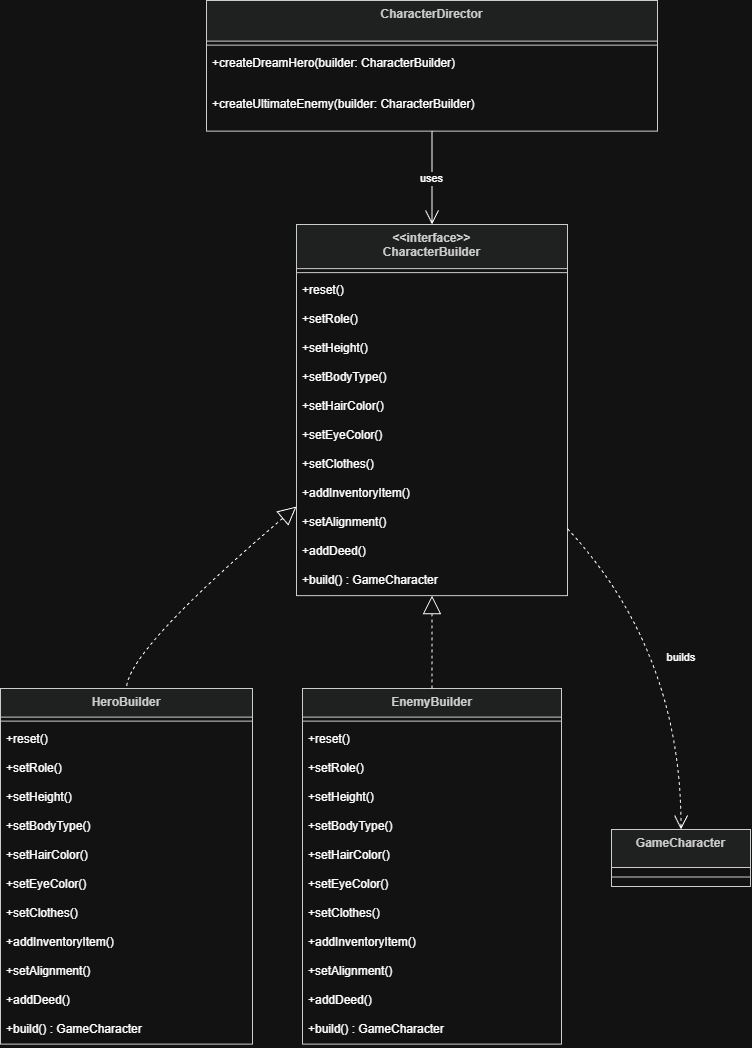

The diagram above was exported from draw.io. Its source (the exported page's mxGraphModel, read from the mxfile embedded in the PNG):
<mxGraphModel dx="1429" dy="770" grid="1" gridSize="10" guides="1" tooltips="1" connect="1" arrows="1" fold="1" page="1" pageScale="1" pageWidth="827" pageHeight="1169" math="0" shadow="0">
  <root>
    <mxCell id="0" />
    <mxCell id="1" parent="0" />
    <mxCell id="2" parent="1" style="swimlane;fontStyle=1;align=center;verticalAlign=top;childLayout=stackLayout;horizontal=1;startSize=44.07692307692307;horizontalStack=0;resizeParent=1;resizeParentMax=0;resizeLast=0;collapsible=0;marginBottom=0;fillColor=light-dark(#eeeeee,#1f2020);strokeColor=light-dark(#999999,#cccccc);fontColor=light-dark(#333333,#cccccc);" value="&lt;&lt;interface&gt;&gt;&#10;CharacterBuilder" vertex="1">
      <mxGeometry height="371.0769230769231" width="271" x="316" y="1484" as="geometry" />
    </mxCell>
    <mxCell id="3" parent="2" style="line;strokeWidth=1;fillColor=none;align=left;verticalAlign=middle;spacingTop=-1;spacingLeft=3;spacingRight=3;rotatable=0;labelPosition=right;points=[];portConstraint=eastwest;strokeColor=inherit;" vertex="1">
      <mxGeometry height="8" width="271" y="44.07692307692307" as="geometry" />
    </mxCell>
    <mxCell id="4" parent="2" style="text;strokeColor=none;fillColor=none;align=left;verticalAlign=top;spacingLeft=4;spacingRight=4;overflow=hidden;rotatable=0;points=[[0,0.5],[1,0.5]];portConstraint=eastwest;" value="+reset()" vertex="1">
      <mxGeometry height="29" width="271" y="52.07692307692307" as="geometry" />
    </mxCell>
    <mxCell id="5" parent="2" style="text;strokeColor=none;fillColor=none;align=left;verticalAlign=top;spacingLeft=4;spacingRight=4;overflow=hidden;rotatable=0;points=[[0,0.5],[1,0.5]];portConstraint=eastwest;" value="+setRole()" vertex="1">
      <mxGeometry height="29" width="271" y="81.07692307692307" as="geometry" />
    </mxCell>
    <mxCell id="6" parent="2" style="text;strokeColor=none;fillColor=none;align=left;verticalAlign=top;spacingLeft=4;spacingRight=4;overflow=hidden;rotatable=0;points=[[0,0.5],[1,0.5]];portConstraint=eastwest;" value="+setHeight()" vertex="1">
      <mxGeometry height="29" width="271" y="110.07692307692307" as="geometry" />
    </mxCell>
    <mxCell id="7" parent="2" style="text;strokeColor=none;fillColor=none;align=left;verticalAlign=top;spacingLeft=4;spacingRight=4;overflow=hidden;rotatable=0;points=[[0,0.5],[1,0.5]];portConstraint=eastwest;" value="+setBodyType()" vertex="1">
      <mxGeometry height="29" width="271" y="139.07692307692307" as="geometry" />
    </mxCell>
    <mxCell id="8" parent="2" style="text;strokeColor=none;fillColor=none;align=left;verticalAlign=top;spacingLeft=4;spacingRight=4;overflow=hidden;rotatable=0;points=[[0,0.5],[1,0.5]];portConstraint=eastwest;" value="+setHairColor()" vertex="1">
      <mxGeometry height="29" width="271" y="168.07692307692307" as="geometry" />
    </mxCell>
    <mxCell id="9" parent="2" style="text;strokeColor=none;fillColor=none;align=left;verticalAlign=top;spacingLeft=4;spacingRight=4;overflow=hidden;rotatable=0;points=[[0,0.5],[1,0.5]];portConstraint=eastwest;" value="+setEyeColor()" vertex="1">
      <mxGeometry height="29" width="271" y="197.07692307692307" as="geometry" />
    </mxCell>
    <mxCell id="10" parent="2" style="text;strokeColor=none;fillColor=none;align=left;verticalAlign=top;spacingLeft=4;spacingRight=4;overflow=hidden;rotatable=0;points=[[0,0.5],[1,0.5]];portConstraint=eastwest;" value="+setClothes()" vertex="1">
      <mxGeometry height="29" width="271" y="226.07692307692307" as="geometry" />
    </mxCell>
    <mxCell id="11" parent="2" style="text;strokeColor=none;fillColor=none;align=left;verticalAlign=top;spacingLeft=4;spacingRight=4;overflow=hidden;rotatable=0;points=[[0,0.5],[1,0.5]];portConstraint=eastwest;" value="+addInventoryItem()" vertex="1">
      <mxGeometry height="29" width="271" y="255.07692307692307" as="geometry" />
    </mxCell>
    <mxCell id="12" parent="2" style="text;strokeColor=none;fillColor=none;align=left;verticalAlign=top;spacingLeft=4;spacingRight=4;overflow=hidden;rotatable=0;points=[[0,0.5],[1,0.5]];portConstraint=eastwest;" value="+setAlignment()" vertex="1">
      <mxGeometry height="29" width="271" y="284.0769230769231" as="geometry" />
    </mxCell>
    <mxCell id="13" parent="2" style="text;strokeColor=none;fillColor=none;align=left;verticalAlign=top;spacingLeft=4;spacingRight=4;overflow=hidden;rotatable=0;points=[[0,0.5],[1,0.5]];portConstraint=eastwest;" value="+addDeed()" vertex="1">
      <mxGeometry height="29" width="271" y="313.0769230769231" as="geometry" />
    </mxCell>
    <mxCell id="14" parent="2" style="text;strokeColor=none;fillColor=none;align=left;verticalAlign=top;spacingLeft=4;spacingRight=4;overflow=hidden;rotatable=0;points=[[0,0.5],[1,0.5]];portConstraint=eastwest;" value="+build() : GameCharacter" vertex="1">
      <mxGeometry height="29" width="271" y="342.0769230769231" as="geometry" />
    </mxCell>
    <mxCell id="15" parent="1" style="swimlane;fontStyle=1;align=center;verticalAlign=top;childLayout=stackLayout;horizontal=1;startSize=28.64;horizontalStack=0;resizeParent=1;resizeParentMax=0;resizeLast=0;collapsible=0;marginBottom=0;fillColor=light-dark(#eeeeee,#1f2020);strokeColor=light-dark(#999999,#cccccc);fontColor=light-dark(#333333,#cccccc);" value="HeroBuilder" vertex="1">
      <mxGeometry height="355.64" width="252" x="20" y="1948" as="geometry" />
    </mxCell>
    <mxCell id="16" parent="15" style="line;strokeWidth=1;fillColor=none;align=left;verticalAlign=middle;spacingTop=-1;spacingLeft=3;spacingRight=3;rotatable=0;labelPosition=right;points=[];portConstraint=eastwest;strokeColor=inherit;" vertex="1">
      <mxGeometry height="8" width="252" y="28.64" as="geometry" />
    </mxCell>
    <mxCell id="17" parent="15" style="text;strokeColor=none;fillColor=none;align=left;verticalAlign=top;spacingLeft=4;spacingRight=4;overflow=hidden;rotatable=0;points=[[0,0.5],[1,0.5]];portConstraint=eastwest;" value="+reset()" vertex="1">
      <mxGeometry height="29" width="252" y="36.64" as="geometry" />
    </mxCell>
    <mxCell id="18" parent="15" style="text;strokeColor=none;fillColor=none;align=left;verticalAlign=top;spacingLeft=4;spacingRight=4;overflow=hidden;rotatable=0;points=[[0,0.5],[1,0.5]];portConstraint=eastwest;" value="+setRole()" vertex="1">
      <mxGeometry height="29" width="252" y="65.64" as="geometry" />
    </mxCell>
    <mxCell id="19" parent="15" style="text;strokeColor=none;fillColor=none;align=left;verticalAlign=top;spacingLeft=4;spacingRight=4;overflow=hidden;rotatable=0;points=[[0,0.5],[1,0.5]];portConstraint=eastwest;" value="+setHeight()" vertex="1">
      <mxGeometry height="29" width="252" y="94.64" as="geometry" />
    </mxCell>
    <mxCell id="20" parent="15" style="text;strokeColor=none;fillColor=none;align=left;verticalAlign=top;spacingLeft=4;spacingRight=4;overflow=hidden;rotatable=0;points=[[0,0.5],[1,0.5]];portConstraint=eastwest;" value="+setBodyType()" vertex="1">
      <mxGeometry height="29" width="252" y="123.64" as="geometry" />
    </mxCell>
    <mxCell id="21" parent="15" style="text;strokeColor=none;fillColor=none;align=left;verticalAlign=top;spacingLeft=4;spacingRight=4;overflow=hidden;rotatable=0;points=[[0,0.5],[1,0.5]];portConstraint=eastwest;" value="+setHairColor()" vertex="1">
      <mxGeometry height="29" width="252" y="152.64" as="geometry" />
    </mxCell>
    <mxCell id="22" parent="15" style="text;strokeColor=none;fillColor=none;align=left;verticalAlign=top;spacingLeft=4;spacingRight=4;overflow=hidden;rotatable=0;points=[[0,0.5],[1,0.5]];portConstraint=eastwest;" value="+setEyeColor()" vertex="1">
      <mxGeometry height="29" width="252" y="181.64" as="geometry" />
    </mxCell>
    <mxCell id="23" parent="15" style="text;strokeColor=none;fillColor=none;align=left;verticalAlign=top;spacingLeft=4;spacingRight=4;overflow=hidden;rotatable=0;points=[[0,0.5],[1,0.5]];portConstraint=eastwest;" value="+setClothes()" vertex="1">
      <mxGeometry height="29" width="252" y="210.64" as="geometry" />
    </mxCell>
    <mxCell id="24" parent="15" style="text;strokeColor=none;fillColor=none;align=left;verticalAlign=top;spacingLeft=4;spacingRight=4;overflow=hidden;rotatable=0;points=[[0,0.5],[1,0.5]];portConstraint=eastwest;" value="+addInventoryItem()" vertex="1">
      <mxGeometry height="29" width="252" y="239.64" as="geometry" />
    </mxCell>
    <mxCell id="25" parent="15" style="text;strokeColor=none;fillColor=none;align=left;verticalAlign=top;spacingLeft=4;spacingRight=4;overflow=hidden;rotatable=0;points=[[0,0.5],[1,0.5]];portConstraint=eastwest;" value="+setAlignment()" vertex="1">
      <mxGeometry height="29" width="252" y="268.64" as="geometry" />
    </mxCell>
    <mxCell id="26" parent="15" style="text;strokeColor=none;fillColor=none;align=left;verticalAlign=top;spacingLeft=4;spacingRight=4;overflow=hidden;rotatable=0;points=[[0,0.5],[1,0.5]];portConstraint=eastwest;" value="+addDeed()" vertex="1">
      <mxGeometry height="29" width="252" y="297.64" as="geometry" />
    </mxCell>
    <mxCell id="27" parent="15" style="text;strokeColor=none;fillColor=none;align=left;verticalAlign=top;spacingLeft=4;spacingRight=4;overflow=hidden;rotatable=0;points=[[0,0.5],[1,0.5]];portConstraint=eastwest;" value="+build() : GameCharacter" vertex="1">
      <mxGeometry height="29" width="252" y="326.64" as="geometry" />
    </mxCell>
    <mxCell id="28" parent="1" style="swimlane;fontStyle=1;align=center;verticalAlign=top;childLayout=stackLayout;horizontal=1;startSize=28.64;horizontalStack=0;resizeParent=1;resizeParentMax=0;resizeLast=0;collapsible=0;marginBottom=0;fillColor=light-dark(#eeeeee,#1f2020);strokeColor=light-dark(#999999,#cccccc);fontColor=light-dark(#333333,#cccccc);" value="EnemyBuilder" vertex="1">
      <mxGeometry height="355.64" width="259" x="322" y="1948" as="geometry" />
    </mxCell>
    <mxCell id="29" parent="28" style="line;strokeWidth=1;fillColor=none;align=left;verticalAlign=middle;spacingTop=-1;spacingLeft=3;spacingRight=3;rotatable=0;labelPosition=right;points=[];portConstraint=eastwest;strokeColor=inherit;" vertex="1">
      <mxGeometry height="8" width="259" y="28.64" as="geometry" />
    </mxCell>
    <mxCell id="30" parent="28" style="text;strokeColor=none;fillColor=none;align=left;verticalAlign=top;spacingLeft=4;spacingRight=4;overflow=hidden;rotatable=0;points=[[0,0.5],[1,0.5]];portConstraint=eastwest;" value="+reset()" vertex="1">
      <mxGeometry height="29" width="259" y="36.64" as="geometry" />
    </mxCell>
    <mxCell id="31" parent="28" style="text;strokeColor=none;fillColor=none;align=left;verticalAlign=top;spacingLeft=4;spacingRight=4;overflow=hidden;rotatable=0;points=[[0,0.5],[1,0.5]];portConstraint=eastwest;" value="+setRole()" vertex="1">
      <mxGeometry height="29" width="259" y="65.64" as="geometry" />
    </mxCell>
    <mxCell id="32" parent="28" style="text;strokeColor=none;fillColor=none;align=left;verticalAlign=top;spacingLeft=4;spacingRight=4;overflow=hidden;rotatable=0;points=[[0,0.5],[1,0.5]];portConstraint=eastwest;" value="+setHeight()" vertex="1">
      <mxGeometry height="29" width="259" y="94.64" as="geometry" />
    </mxCell>
    <mxCell id="33" parent="28" style="text;strokeColor=none;fillColor=none;align=left;verticalAlign=top;spacingLeft=4;spacingRight=4;overflow=hidden;rotatable=0;points=[[0,0.5],[1,0.5]];portConstraint=eastwest;" value="+setBodyType()" vertex="1">
      <mxGeometry height="29" width="259" y="123.64" as="geometry" />
    </mxCell>
    <mxCell id="34" parent="28" style="text;strokeColor=none;fillColor=none;align=left;verticalAlign=top;spacingLeft=4;spacingRight=4;overflow=hidden;rotatable=0;points=[[0,0.5],[1,0.5]];portConstraint=eastwest;" value="+setHairColor()" vertex="1">
      <mxGeometry height="29" width="259" y="152.64" as="geometry" />
    </mxCell>
    <mxCell id="35" parent="28" style="text;strokeColor=none;fillColor=none;align=left;verticalAlign=top;spacingLeft=4;spacingRight=4;overflow=hidden;rotatable=0;points=[[0,0.5],[1,0.5]];portConstraint=eastwest;" value="+setEyeColor()" vertex="1">
      <mxGeometry height="29" width="259" y="181.64" as="geometry" />
    </mxCell>
    <mxCell id="36" parent="28" style="text;strokeColor=none;fillColor=none;align=left;verticalAlign=top;spacingLeft=4;spacingRight=4;overflow=hidden;rotatable=0;points=[[0,0.5],[1,0.5]];portConstraint=eastwest;" value="+setClothes()" vertex="1">
      <mxGeometry height="29" width="259" y="210.64" as="geometry" />
    </mxCell>
    <mxCell id="37" parent="28" style="text;strokeColor=none;fillColor=none;align=left;verticalAlign=top;spacingLeft=4;spacingRight=4;overflow=hidden;rotatable=0;points=[[0,0.5],[1,0.5]];portConstraint=eastwest;" value="+addInventoryItem()" vertex="1">
      <mxGeometry height="29" width="259" y="239.64" as="geometry" />
    </mxCell>
    <mxCell id="38" parent="28" style="text;strokeColor=none;fillColor=none;align=left;verticalAlign=top;spacingLeft=4;spacingRight=4;overflow=hidden;rotatable=0;points=[[0,0.5],[1,0.5]];portConstraint=eastwest;" value="+setAlignment()" vertex="1">
      <mxGeometry height="29" width="259" y="268.64" as="geometry" />
    </mxCell>
    <mxCell id="39" parent="28" style="text;strokeColor=none;fillColor=none;align=left;verticalAlign=top;spacingLeft=4;spacingRight=4;overflow=hidden;rotatable=0;points=[[0,0.5],[1,0.5]];portConstraint=eastwest;" value="+addDeed()" vertex="1">
      <mxGeometry height="29" width="259" y="297.64" as="geometry" />
    </mxCell>
    <mxCell id="40" parent="28" style="text;strokeColor=none;fillColor=none;align=left;verticalAlign=top;spacingLeft=4;spacingRight=4;overflow=hidden;rotatable=0;points=[[0,0.5],[1,0.5]];portConstraint=eastwest;" value="+build() : GameCharacter" vertex="1">
      <mxGeometry height="29" width="259" y="326.64" as="geometry" />
    </mxCell>
    <mxCell id="41" parent="1" style="swimlane;fontStyle=1;align=center;verticalAlign=top;childLayout=stackLayout;horizontal=1;startSize=38;horizontalStack=0;resizeParent=1;resizeParentMax=0;resizeLast=0;collapsible=0;marginBottom=0;fillColor=light-dark(#eeeeee,#1f2020);strokeColor=light-dark(#999999,#cccccc);fontColor=light-dark(#333333,#cccccc);" value="GameCharacter" vertex="1">
      <mxGeometry height="57" width="139" x="631" y="2089" as="geometry" />
    </mxCell>
    <mxCell id="42" parent="41" style="line;strokeWidth=1;fillColor=none;align=left;verticalAlign=middle;spacingTop=-1;spacingLeft=3;spacingRight=3;rotatable=0;labelPosition=right;points=[];portConstraint=eastwest;strokeColor=inherit;" vertex="1">
      <mxGeometry height="19" width="139" y="38" as="geometry" />
    </mxCell>
    <mxCell id="43" parent="1" style="swimlane;fontStyle=1;align=center;verticalAlign=top;childLayout=stackLayout;horizontal=1;startSize=40.57142857142857;horizontalStack=0;resizeParent=1;resizeParentMax=0;resizeLast=0;collapsible=0;marginBottom=0;fillColor=light-dark(#eeeeee,#1f2020);strokeColor=light-dark(#999999,#cccccc);fontColor=light-dark(#333333,#cccccc);" value="CharacterDirector" vertex="1">
      <mxGeometry height="130.57142857142856" width="451" x="226" y="1260" as="geometry" />
    </mxCell>
    <mxCell id="44" parent="43" style="line;strokeWidth=1;fillColor=none;align=left;verticalAlign=middle;spacingTop=-1;spacingLeft=3;spacingRight=3;rotatable=0;labelPosition=right;points=[];portConstraint=eastwest;strokeColor=inherit;" vertex="1">
      <mxGeometry height="8" width="451" y="40.57142857142857" as="geometry" />
    </mxCell>
    <mxCell id="45" parent="43" style="text;strokeColor=none;fillColor=none;align=left;verticalAlign=top;spacingLeft=4;spacingRight=4;overflow=hidden;rotatable=0;points=[[0,0.5],[1,0.5]];portConstraint=eastwest;" value="+createDreamHero(builder: CharacterBuilder)" vertex="1">
      <mxGeometry height="41" width="451" y="48.57142857142857" as="geometry" />
    </mxCell>
    <mxCell id="46" parent="43" style="text;strokeColor=none;fillColor=none;align=left;verticalAlign=top;spacingLeft=4;spacingRight=4;overflow=hidden;rotatable=0;points=[[0,0.5],[1,0.5]];portConstraint=eastwest;" value="+createUltimateEnemy(builder: CharacterBuilder)" vertex="1">
      <mxGeometry height="41" width="451" y="89.57142857142857" as="geometry" />
    </mxCell>
    <mxCell id="47" edge="1" parent="1" source="2" style="curved=1;dashed=1;startArrow=block;startSize=16;startFill=0;endArrow=none;exitX=0;exitY=0.76;entryX=0.5;entryY=0;rounded=0;" target="15" value="">
      <mxGeometry relative="1" as="geometry">
        <Array as="points">
          <mxPoint x="146" y="1911" />
        </Array>
      </mxGeometry>
    </mxCell>
    <mxCell id="48" edge="1" parent="1" source="2" style="curved=1;dashed=1;startArrow=block;startSize=16;startFill=0;endArrow=none;exitX=0.5;exitY=1;entryX=0.5;entryY=0;rounded=0;" target="28" value="">
      <mxGeometry relative="1" as="geometry">
        <Array as="points" />
      </mxGeometry>
    </mxCell>
    <mxCell id="49" edge="1" parent="1" source="2" style="curved=1;dashed=1;startArrow=none;endArrow=open;endSize=12;exitX=1;exitY=0.82;entryX=0.5;entryY=0;rounded=0;" target="41" value="builds">
      <mxGeometry relative="1" as="geometry">
        <Array as="points">
          <mxPoint x="701" y="1911" />
        </Array>
      </mxGeometry>
    </mxCell>
    <mxCell id="50" edge="1" parent="1" source="43" style="curved=1;startArrow=none;endArrow=open;endSize=12;exitX=0.5;exitY=1;entryX=0.5;entryY=0;rounded=0;" target="2" value="uses">
      <mxGeometry relative="1" as="geometry">
        <Array as="points" />
      </mxGeometry>
    </mxCell>
  </root>
</mxGraphModel>